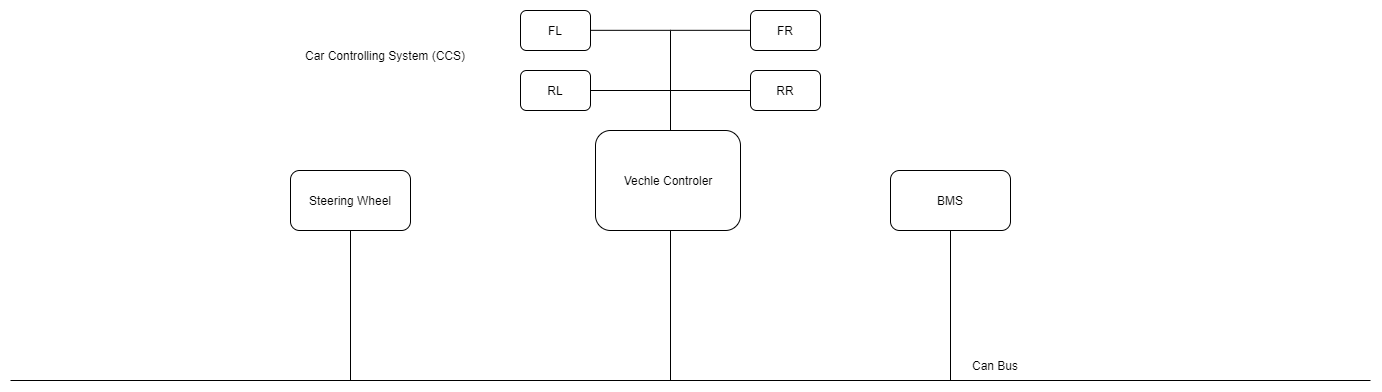

The diagram above was exported from draw.io. Its source (the exported page's mxGraphModel, read from the mxfile embedded in the PNG):
<mxGraphModel dx="1695" dy="450" grid="1" gridSize="10" guides="1" tooltips="1" connect="1" arrows="1" fold="1" page="1" pageScale="1" pageWidth="827" pageHeight="1169" background="none" math="0" shadow="0">
  <root>
    <mxCell id="0" />
    <mxCell id="1" parent="0" />
    <mxCell id="qVHmTTkGII5As66nJ0lY-1" value="" style="rounded=1;whiteSpace=wrap;html=1;" vertex="1" parent="1">
      <mxGeometry x="365" y="140" width="145" height="100" as="geometry" />
    </mxCell>
    <mxCell id="qVHmTTkGII5As66nJ0lY-2" value="Vechle Controler" style="text;html=1;strokeColor=none;fillColor=none;align=center;verticalAlign=middle;whiteSpace=wrap;rounded=0;" vertex="1" parent="1">
      <mxGeometry x="377.5" y="175" width="120" height="30" as="geometry" />
    </mxCell>
    <mxCell id="qVHmTTkGII5As66nJ0lY-3" value="" style="endArrow=none;html=1;" edge="1" parent="1">
      <mxGeometry width="50" height="50" relative="1" as="geometry">
        <mxPoint x="-220" y="390" as="sourcePoint" />
        <mxPoint x="1140" y="390" as="targetPoint" />
      </mxGeometry>
    </mxCell>
    <mxCell id="qVHmTTkGII5As66nJ0lY-4" value="" style="endArrow=none;html=1;" edge="1" parent="1">
      <mxGeometry width="50" height="50" relative="1" as="geometry">
        <mxPoint x="440" y="390" as="sourcePoint" />
        <mxPoint x="440" y="240" as="targetPoint" />
      </mxGeometry>
    </mxCell>
    <mxCell id="qVHmTTkGII5As66nJ0lY-5" value="" style="rounded=1;whiteSpace=wrap;html=1;" vertex="1" parent="1">
      <mxGeometry x="660" y="180" width="120" height="60" as="geometry" />
    </mxCell>
    <mxCell id="qVHmTTkGII5As66nJ0lY-6" value="BMS" style="text;html=1;strokeColor=none;fillColor=none;align=center;verticalAlign=middle;whiteSpace=wrap;rounded=0;" vertex="1" parent="1">
      <mxGeometry x="685" y="192.5" width="70" height="35" as="geometry" />
    </mxCell>
    <mxCell id="qVHmTTkGII5As66nJ0lY-7" value="" style="rounded=1;whiteSpace=wrap;html=1;" vertex="1" parent="1">
      <mxGeometry x="60" y="180" width="120" height="60" as="geometry" />
    </mxCell>
    <mxCell id="qVHmTTkGII5As66nJ0lY-9" value="Can Bus" style="text;html=1;strokeColor=none;fillColor=none;align=center;verticalAlign=middle;whiteSpace=wrap;rounded=0;" vertex="1" parent="1">
      <mxGeometry x="720" y="360" width="90" height="30" as="geometry" />
    </mxCell>
    <mxCell id="qVHmTTkGII5As66nJ0lY-10" value="Steering Wheel" style="text;html=1;strokeColor=none;fillColor=none;align=center;verticalAlign=middle;whiteSpace=wrap;rounded=0;" vertex="1" parent="1">
      <mxGeometry x="70" y="190" width="100" height="40" as="geometry" />
    </mxCell>
    <mxCell id="qVHmTTkGII5As66nJ0lY-11" value="Car Controlling System (CCS)" style="text;html=1;strokeColor=none;fillColor=none;align=center;verticalAlign=middle;whiteSpace=wrap;rounded=0;" vertex="1" parent="1">
      <mxGeometry x="50" y="40" width="210" height="50" as="geometry" />
    </mxCell>
    <mxCell id="qVHmTTkGII5As66nJ0lY-12" value="" style="endArrow=none;html=1;entryX=0.5;entryY=1;entryDx=0;entryDy=0;" edge="1" parent="1" target="qVHmTTkGII5As66nJ0lY-5">
      <mxGeometry width="50" height="50" relative="1" as="geometry">
        <mxPoint x="720" y="390" as="sourcePoint" />
        <mxPoint x="720" y="260" as="targetPoint" />
      </mxGeometry>
    </mxCell>
    <mxCell id="qVHmTTkGII5As66nJ0lY-13" value="" style="endArrow=none;html=1;entryX=0.5;entryY=1;entryDx=0;entryDy=0;" edge="1" parent="1" target="qVHmTTkGII5As66nJ0lY-7">
      <mxGeometry width="50" height="50" relative="1" as="geometry">
        <mxPoint x="120" y="390" as="sourcePoint" />
        <mxPoint x="120" y="260" as="targetPoint" />
      </mxGeometry>
    </mxCell>
    <mxCell id="qVHmTTkGII5As66nJ0lY-14" value="" style="endArrow=none;html=1;" edge="1" parent="1">
      <mxGeometry width="50" height="50" relative="1" as="geometry">
        <mxPoint x="440" y="140" as="sourcePoint" />
        <mxPoint x="440" y="40" as="targetPoint" />
      </mxGeometry>
    </mxCell>
    <mxCell id="qVHmTTkGII5As66nJ0lY-15" value="" style="rounded=1;whiteSpace=wrap;html=1;" vertex="1" parent="1">
      <mxGeometry x="520" y="20" width="70" height="40" as="geometry" />
    </mxCell>
    <mxCell id="qVHmTTkGII5As66nJ0lY-16" value="" style="rounded=1;whiteSpace=wrap;html=1;" vertex="1" parent="1">
      <mxGeometry x="290" y="20" width="70" height="40" as="geometry" />
    </mxCell>
    <mxCell id="qVHmTTkGII5As66nJ0lY-17" value="" style="rounded=1;whiteSpace=wrap;html=1;" vertex="1" parent="1">
      <mxGeometry x="520" y="80" width="70" height="40" as="geometry" />
    </mxCell>
    <mxCell id="qVHmTTkGII5As66nJ0lY-18" value="" style="rounded=1;whiteSpace=wrap;html=1;" vertex="1" parent="1">
      <mxGeometry x="290" y="80" width="70" height="40" as="geometry" />
    </mxCell>
    <mxCell id="qVHmTTkGII5As66nJ0lY-19" value="" style="endArrow=none;html=1;entryX=0;entryY=0.5;entryDx=0;entryDy=0;" edge="1" parent="1" target="qVHmTTkGII5As66nJ0lY-17">
      <mxGeometry width="50" height="50" relative="1" as="geometry">
        <mxPoint x="440" y="100" as="sourcePoint" />
        <mxPoint x="490" y="60" as="targetPoint" />
      </mxGeometry>
    </mxCell>
    <mxCell id="qVHmTTkGII5As66nJ0lY-21" value="" style="endArrow=none;html=1;exitX=1;exitY=0.5;exitDx=0;exitDy=0;" edge="1" parent="1" source="qVHmTTkGII5As66nJ0lY-18">
      <mxGeometry width="50" height="50" relative="1" as="geometry">
        <mxPoint x="360" y="109.5" as="sourcePoint" />
        <mxPoint x="440" y="100" as="targetPoint" />
      </mxGeometry>
    </mxCell>
    <mxCell id="qVHmTTkGII5As66nJ0lY-22" value="" style="endArrow=none;html=1;entryX=0;entryY=0.5;entryDx=0;entryDy=0;" edge="1" parent="1">
      <mxGeometry width="50" height="50" relative="1" as="geometry">
        <mxPoint x="440" y="39.83" as="sourcePoint" />
        <mxPoint x="520" y="39.83" as="targetPoint" />
      </mxGeometry>
    </mxCell>
    <mxCell id="qVHmTTkGII5As66nJ0lY-23" value="" style="endArrow=none;html=1;entryX=0;entryY=0.5;entryDx=0;entryDy=0;" edge="1" parent="1">
      <mxGeometry width="50" height="50" relative="1" as="geometry">
        <mxPoint x="360" y="39.83" as="sourcePoint" />
        <mxPoint x="440" y="39.83" as="targetPoint" />
      </mxGeometry>
    </mxCell>
    <mxCell id="qVHmTTkGII5As66nJ0lY-24" value="FL" style="text;html=1;strokeColor=none;fillColor=none;align=center;verticalAlign=middle;whiteSpace=wrap;rounded=0;" vertex="1" parent="1">
      <mxGeometry x="305" y="30" width="40" height="20" as="geometry" />
    </mxCell>
    <mxCell id="qVHmTTkGII5As66nJ0lY-25" value="RL" style="text;html=1;strokeColor=none;fillColor=none;align=center;verticalAlign=middle;whiteSpace=wrap;rounded=0;" vertex="1" parent="1">
      <mxGeometry x="305" y="90" width="40" height="20" as="geometry" />
    </mxCell>
    <mxCell id="qVHmTTkGII5As66nJ0lY-26" value="FR" style="text;html=1;strokeColor=none;fillColor=none;align=center;verticalAlign=middle;whiteSpace=wrap;rounded=0;" vertex="1" parent="1">
      <mxGeometry x="535" y="30" width="40" height="20" as="geometry" />
    </mxCell>
    <mxCell id="qVHmTTkGII5As66nJ0lY-27" value="RR" style="text;html=1;strokeColor=none;fillColor=none;align=center;verticalAlign=middle;whiteSpace=wrap;rounded=0;" vertex="1" parent="1">
      <mxGeometry x="535" y="90" width="40" height="20" as="geometry" />
    </mxCell>
  </root>
</mxGraphModel>